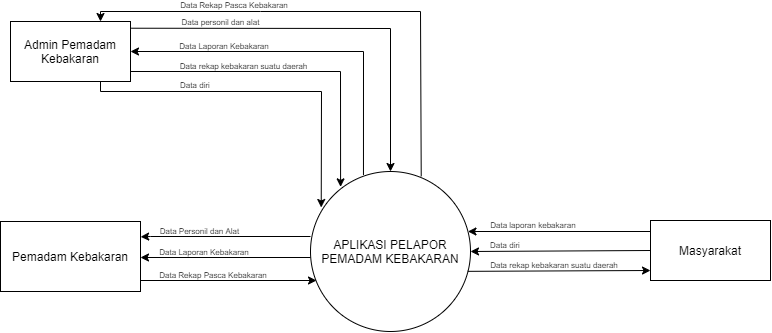

The diagram above was exported from draw.io. Its source (the exported page's mxGraphModel, read from the mxfile embedded in the PNG):
<mxGraphModel dx="2165" dy="883" grid="1" gridSize="10" guides="1" tooltips="1" connect="1" arrows="1" fold="1" page="1" pageScale="1" pageWidth="850" pageHeight="1100" math="0" shadow="0">
  <root>
    <mxCell id="0" />
    <mxCell id="1" parent="0" />
    <mxCell id="a0VpVSXtVXBkmJPN0W6v-1" style="edgeStyle=orthogonalEdgeStyle;rounded=0;orthogonalLoop=1;jettySize=auto;html=1;exitX=0.331;exitY=0.022;exitDx=0;exitDy=0;exitPerimeter=0;entryX=1;entryY=0.5;entryDx=0;entryDy=0;" edge="1" parent="1" source="a0VpVSXtVXBkmJPN0W6v-2" target="a0VpVSXtVXBkmJPN0W6v-17">
      <mxGeometry relative="1" as="geometry">
        <mxPoint x="-110" y="110" as="targetPoint" />
        <Array as="points">
          <mxPoint x="103" y="90" />
        </Array>
      </mxGeometry>
    </mxCell>
    <mxCell id="a0VpVSXtVXBkmJPN0W6v-2" value="APLIKASI PELAPOR PEMADAM KEBAKARAN" style="ellipse;whiteSpace=wrap;html=1;aspect=fixed;" vertex="1" parent="1">
      <mxGeometry x="50" y="210" width="160" height="160" as="geometry" />
    </mxCell>
    <mxCell id="a0VpVSXtVXBkmJPN0W6v-3" style="edgeStyle=orthogonalEdgeStyle;rounded=0;orthogonalLoop=1;jettySize=auto;html=1;fontSize=8;startArrow=none;startFill=0;entryX=1.001;entryY=0.219;entryDx=0;entryDy=0;entryPerimeter=0;" edge="1" parent="1" target="a0VpVSXtVXBkmJPN0W6v-4">
      <mxGeometry relative="1" as="geometry">
        <mxPoint x="50" y="275" as="sourcePoint" />
        <mxPoint x="-110" y="278" as="targetPoint" />
        <Array as="points">
          <mxPoint x="-110" y="275" />
        </Array>
      </mxGeometry>
    </mxCell>
    <mxCell id="a0VpVSXtVXBkmJPN0W6v-4" value="Pemadam Kebakaran" style="rounded=0;whiteSpace=wrap;html=1;" vertex="1" parent="1">
      <mxGeometry x="-260" y="260" width="140" height="70" as="geometry" />
    </mxCell>
    <mxCell id="a0VpVSXtVXBkmJPN0W6v-5" style="edgeStyle=orthogonalEdgeStyle;rounded=0;orthogonalLoop=1;jettySize=auto;html=1;exitX=0;exitY=0.5;exitDx=0;exitDy=0;" edge="1" parent="1" source="a0VpVSXtVXBkmJPN0W6v-6" target="a0VpVSXtVXBkmJPN0W6v-2">
      <mxGeometry relative="1" as="geometry">
        <Array as="points">
          <mxPoint x="390" y="270" />
        </Array>
      </mxGeometry>
    </mxCell>
    <mxCell id="a0VpVSXtVXBkmJPN0W6v-6" value="Masyarakat" style="rounded=0;whiteSpace=wrap;html=1;" vertex="1" parent="1">
      <mxGeometry x="390" y="259" width="120" height="60" as="geometry" />
    </mxCell>
    <mxCell id="a0VpVSXtVXBkmJPN0W6v-7" value="Data laporan kebakaran&amp;nbsp;" style="text;html=1;strokeColor=none;fillColor=none;align=center;verticalAlign=middle;whiteSpace=wrap;rounded=0;fontSize=8;" vertex="1" parent="1">
      <mxGeometry x="224" y="259" width="100" height="10" as="geometry" />
    </mxCell>
    <mxCell id="a0VpVSXtVXBkmJPN0W6v-8" value="Data Laporan Kebakaran" style="text;html=1;strokeColor=none;fillColor=none;align=center;verticalAlign=middle;whiteSpace=wrap;rounded=0;fontSize=8;" vertex="1" parent="1">
      <mxGeometry x="-82.5" y="82.5" width="92.5" height="5" as="geometry" />
    </mxCell>
    <mxCell id="a0VpVSXtVXBkmJPN0W6v-9" value="Data rekap kebakaran suatu daerah" style="text;html=1;strokeColor=none;fillColor=none;align=center;verticalAlign=middle;whiteSpace=wrap;rounded=0;fontSize=8;" vertex="1" parent="1">
      <mxGeometry x="199" y="299" width="190" height="10" as="geometry" />
    </mxCell>
    <mxCell id="a0VpVSXtVXBkmJPN0W6v-10" value="" style="endArrow=classic;html=1;rounded=0;fontSize=8;" edge="1" parent="1">
      <mxGeometry width="50" height="50" relative="1" as="geometry">
        <mxPoint x="-120" y="319" as="sourcePoint" />
        <mxPoint x="56" y="319" as="targetPoint" />
      </mxGeometry>
    </mxCell>
    <mxCell id="a0VpVSXtVXBkmJPN0W6v-11" value="Data rekap kebakaran suatu daerah" style="text;html=1;strokeColor=none;fillColor=none;align=center;verticalAlign=middle;whiteSpace=wrap;rounded=0;fontSize=8;" vertex="1" parent="1">
      <mxGeometry x="-88" y="100" width="142.5" height="10" as="geometry" />
    </mxCell>
    <mxCell id="a0VpVSXtVXBkmJPN0W6v-12" value="" style="endArrow=classic;html=1;rounded=0;fontSize=8;exitX=0.983;exitY=0.624;exitDx=0;exitDy=0;exitPerimeter=0;" edge="1" parent="1" source="a0VpVSXtVXBkmJPN0W6v-2">
      <mxGeometry width="50" height="50" relative="1" as="geometry">
        <mxPoint x="206.48000000000002" y="308.84" as="sourcePoint" />
        <mxPoint x="390" y="309" as="targetPoint" />
        <Array as="points" />
      </mxGeometry>
    </mxCell>
    <mxCell id="a0VpVSXtVXBkmJPN0W6v-13" value="" style="endArrow=classic;html=1;rounded=0;fontSize=8;exitX=0;exitY=0.5;exitDx=0;exitDy=0;entryX=1;entryY=0.5;entryDx=0;entryDy=0;" edge="1" parent="1" source="a0VpVSXtVXBkmJPN0W6v-6" target="a0VpVSXtVXBkmJPN0W6v-2">
      <mxGeometry width="50" height="50" relative="1" as="geometry">
        <mxPoint x="370" y="470" as="sourcePoint" />
        <mxPoint x="420" y="420" as="targetPoint" />
        <Array as="points" />
      </mxGeometry>
    </mxCell>
    <mxCell id="a0VpVSXtVXBkmJPN0W6v-14" value="Data diri" style="text;html=1;strokeColor=none;fillColor=none;align=center;verticalAlign=middle;whiteSpace=wrap;rounded=0;fontSize=8;" vertex="1" parent="1">
      <mxGeometry x="223" y="279" width="44" height="10" as="geometry" />
    </mxCell>
    <mxCell id="a0VpVSXtVXBkmJPN0W6v-15" value="" style="endArrow=classic;html=1;rounded=0;fontSize=11;entryX=1;entryY=0.25;entryDx=0;entryDy=0;startArrow=none;" edge="1" parent="1">
      <mxGeometry width="50" height="50" relative="1" as="geometry">
        <mxPoint x="50" y="296" as="sourcePoint" />
        <mxPoint x="-120" y="296" as="targetPoint" />
      </mxGeometry>
    </mxCell>
    <mxCell id="a0VpVSXtVXBkmJPN0W6v-16" value="&lt;font style=&quot;font-size: 8px&quot;&gt;Data Personil dan Alat&lt;/font&gt;" style="text;html=1;strokeColor=none;fillColor=none;align=center;verticalAlign=middle;whiteSpace=wrap;rounded=0;fontSize=11;" vertex="1" parent="1">
      <mxGeometry x="-106" y="264" width="91" height="10" as="geometry" />
    </mxCell>
    <mxCell id="a0VpVSXtVXBkmJPN0W6v-17" value="Admin Pemadam Kebakaran" style="rounded=0;whiteSpace=wrap;html=1;" vertex="1" parent="1">
      <mxGeometry x="-250" y="60" width="120" height="60" as="geometry" />
    </mxCell>
    <mxCell id="a0VpVSXtVXBkmJPN0W6v-18" value="" style="endArrow=classic;html=1;rounded=0;exitX=1.007;exitY=0.112;exitDx=0;exitDy=0;entryX=0.5;entryY=0;entryDx=0;entryDy=0;exitPerimeter=0;" edge="1" parent="1" source="a0VpVSXtVXBkmJPN0W6v-17" target="a0VpVSXtVXBkmJPN0W6v-2">
      <mxGeometry width="50" height="50" relative="1" as="geometry">
        <mxPoint x="-50" y="120" as="sourcePoint" />
        <mxPoint x="130" y="80" as="targetPoint" />
        <Array as="points">
          <mxPoint x="130" y="67" />
        </Array>
      </mxGeometry>
    </mxCell>
    <mxCell id="a0VpVSXtVXBkmJPN0W6v-19" value="&lt;font style=&quot;font-size: 8px&quot;&gt;Data personil dan alat&lt;/font&gt;" style="text;html=1;strokeColor=none;fillColor=none;align=center;verticalAlign=middle;whiteSpace=wrap;rounded=0;" vertex="1" parent="1">
      <mxGeometry x="-82.5" y="54" width="85" height="10" as="geometry" />
    </mxCell>
    <mxCell id="a0VpVSXtVXBkmJPN0W6v-20" value="" style="endArrow=classic;html=1;rounded=0;fontSize=8;entryX=0.188;entryY=0.096;entryDx=0;entryDy=0;entryPerimeter=0;" edge="1" parent="1" target="a0VpVSXtVXBkmJPN0W6v-2">
      <mxGeometry width="50" height="50" relative="1" as="geometry">
        <mxPoint x="-130" y="110.00000000000011" as="sourcePoint" />
        <mxPoint x="80" y="220" as="targetPoint" />
        <Array as="points">
          <mxPoint x="80" y="110" />
        </Array>
      </mxGeometry>
    </mxCell>
    <mxCell id="a0VpVSXtVXBkmJPN0W6v-21" value="Data Laporan Kebakaran" style="text;html=1;strokeColor=none;fillColor=none;align=center;verticalAlign=middle;whiteSpace=wrap;rounded=0;fontSize=8;" vertex="1" parent="1">
      <mxGeometry x="-106" y="286" width="100" height="10" as="geometry" />
    </mxCell>
    <mxCell id="a0VpVSXtVXBkmJPN0W6v-22" value="Data Rekap Pasca Kebakaran" style="text;html=1;strokeColor=none;fillColor=none;align=center;verticalAlign=middle;whiteSpace=wrap;rounded=0;fontSize=8;" vertex="1" parent="1">
      <mxGeometry x="-108" y="309" width="122.5" height="10" as="geometry" />
    </mxCell>
    <mxCell id="a0VpVSXtVXBkmJPN0W6v-23" value="" style="endArrow=classic;html=1;rounded=0;fontSize=8;entryX=0.75;entryY=0;entryDx=0;entryDy=0;exitX=0.692;exitY=0.03;exitDx=0;exitDy=0;exitPerimeter=0;" edge="1" parent="1" source="a0VpVSXtVXBkmJPN0W6v-2" target="a0VpVSXtVXBkmJPN0W6v-17">
      <mxGeometry width="50" height="50" relative="1" as="geometry">
        <mxPoint x="160" y="210" as="sourcePoint" />
        <mxPoint x="-170" y="30" as="targetPoint" />
        <Array as="points">
          <mxPoint x="160" y="50" />
          <mxPoint y="50" />
          <mxPoint x="-160" y="50" />
        </Array>
      </mxGeometry>
    </mxCell>
    <mxCell id="a0VpVSXtVXBkmJPN0W6v-24" value="Data Rekap Pasca Kebakaran" style="text;html=1;strokeColor=none;fillColor=none;align=center;verticalAlign=middle;whiteSpace=wrap;rounded=0;fontSize=8;" vertex="1" parent="1">
      <mxGeometry x="-87.5" y="39" width="122.5" height="10" as="geometry" />
    </mxCell>
    <mxCell id="a0VpVSXtVXBkmJPN0W6v-25" value="" style="endArrow=classic;html=1;rounded=0;fontSize=8;exitX=0.75;exitY=1;exitDx=0;exitDy=0;entryX=0.067;entryY=0.225;entryDx=0;entryDy=0;entryPerimeter=0;" edge="1" parent="1" source="a0VpVSXtVXBkmJPN0W6v-17" target="a0VpVSXtVXBkmJPN0W6v-2">
      <mxGeometry width="50" height="50" relative="1" as="geometry">
        <mxPoint x="-140" y="220" as="sourcePoint" />
        <mxPoint x="40" y="140" as="targetPoint" />
        <Array as="points">
          <mxPoint x="-160" y="130" />
          <mxPoint x="61" y="130" />
        </Array>
      </mxGeometry>
    </mxCell>
    <mxCell id="a0VpVSXtVXBkmJPN0W6v-26" value="Data diri" style="text;html=1;strokeColor=none;fillColor=none;align=center;verticalAlign=middle;whiteSpace=wrap;rounded=0;fontSize=8;" vertex="1" parent="1">
      <mxGeometry x="-87" y="119" width="44" height="10" as="geometry" />
    </mxCell>
  </root>
</mxGraphModel>